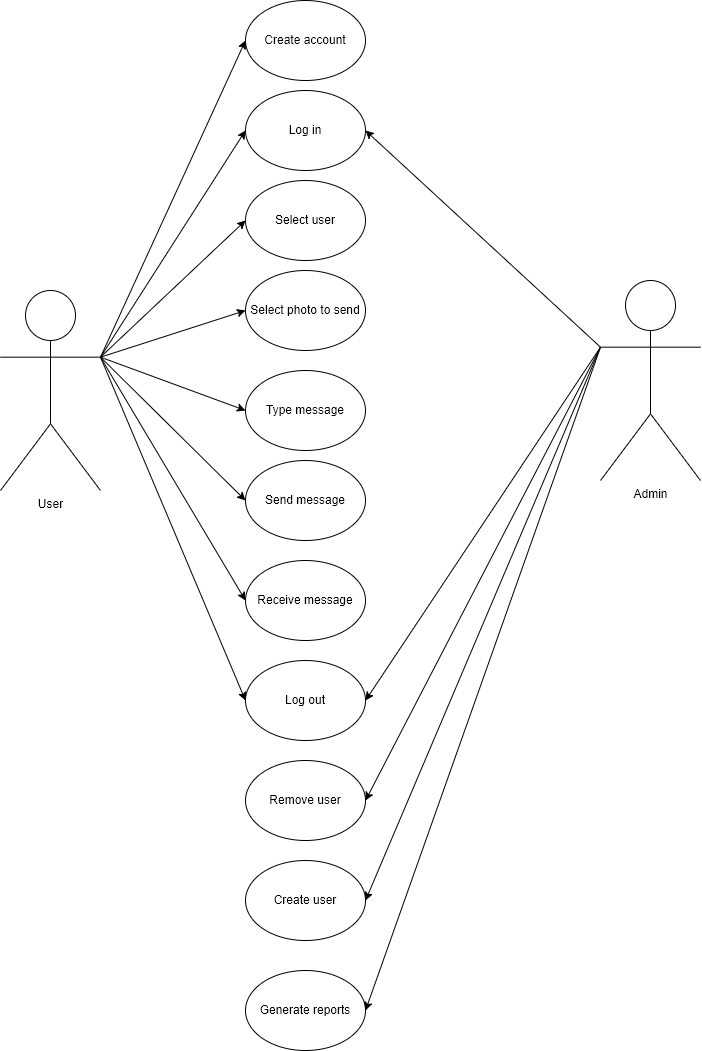

The diagram above was exported from draw.io. Its source (the exported page's mxGraphModel, read from the mxfile embedded in the PNG):
<mxGraphModel dx="2625" dy="1373" grid="1" gridSize="10" guides="1" tooltips="1" connect="1" arrows="1" fold="1" page="1" pageScale="1" pageWidth="850" pageHeight="1100" math="0" shadow="0">
  <root>
    <mxCell id="0" />
    <mxCell id="1" parent="0" />
    <mxCell id="YWt6Xd4ylhajN54uTeNq-1" value="User" style="shape=umlActor;verticalLabelPosition=bottom;verticalAlign=top;html=1;outlineConnect=0;" parent="1" vertex="1">
      <mxGeometry x="120" y="360" width="100" height="200" as="geometry" />
    </mxCell>
    <mxCell id="YWt6Xd4ylhajN54uTeNq-2" value="Create account" style="ellipse;whiteSpace=wrap;html=1;" parent="1" vertex="1">
      <mxGeometry x="365" y="70" width="120" height="80" as="geometry" />
    </mxCell>
    <mxCell id="YWt6Xd4ylhajN54uTeNq-3" value="Log in" style="ellipse;whiteSpace=wrap;html=1;" parent="1" vertex="1">
      <mxGeometry x="365" y="160" width="120" height="80" as="geometry" />
    </mxCell>
    <mxCell id="YWt6Xd4ylhajN54uTeNq-5" value="Select user" style="ellipse;whiteSpace=wrap;html=1;" parent="1" vertex="1">
      <mxGeometry x="365" y="250" width="120" height="80" as="geometry" />
    </mxCell>
    <mxCell id="YWt6Xd4ylhajN54uTeNq-6" value="Select photo to send" style="ellipse;whiteSpace=wrap;html=1;" parent="1" vertex="1">
      <mxGeometry x="365" y="340" width="120" height="80" as="geometry" />
    </mxCell>
    <mxCell id="YWt6Xd4ylhajN54uTeNq-7" value="Type message" style="ellipse;whiteSpace=wrap;html=1;" parent="1" vertex="1">
      <mxGeometry x="365" y="440" width="120" height="80" as="geometry" />
    </mxCell>
    <mxCell id="YWt6Xd4ylhajN54uTeNq-8" value="Receive message" style="ellipse;whiteSpace=wrap;html=1;" parent="1" vertex="1">
      <mxGeometry x="365" y="630" width="120" height="80" as="geometry" />
    </mxCell>
    <mxCell id="YWt6Xd4ylhajN54uTeNq-9" value="Send message" style="ellipse;whiteSpace=wrap;html=1;" parent="1" vertex="1">
      <mxGeometry x="365" y="530" width="120" height="80" as="geometry" />
    </mxCell>
    <mxCell id="YWt6Xd4ylhajN54uTeNq-10" value="Log out" style="ellipse;whiteSpace=wrap;html=1;" parent="1" vertex="1">
      <mxGeometry x="365" y="730" width="120" height="80" as="geometry" />
    </mxCell>
    <mxCell id="YWt6Xd4ylhajN54uTeNq-11" value="" style="endArrow=classic;html=1;rounded=0;exitX=1;exitY=0.3333333333333333;exitDx=0;exitDy=0;exitPerimeter=0;entryX=0;entryY=0.5;entryDx=0;entryDy=0;" parent="1" source="YWt6Xd4ylhajN54uTeNq-1" target="YWt6Xd4ylhajN54uTeNq-2" edge="1">
      <mxGeometry width="50" height="50" relative="1" as="geometry">
        <mxPoint x="390" y="480" as="sourcePoint" />
        <mxPoint x="440" y="430" as="targetPoint" />
      </mxGeometry>
    </mxCell>
    <mxCell id="YWt6Xd4ylhajN54uTeNq-12" value="" style="endArrow=classic;html=1;rounded=0;entryX=0;entryY=0.5;entryDx=0;entryDy=0;exitX=1;exitY=0.3333333333333333;exitDx=0;exitDy=0;exitPerimeter=0;" parent="1" source="YWt6Xd4ylhajN54uTeNq-1" target="YWt6Xd4ylhajN54uTeNq-3" edge="1">
      <mxGeometry width="50" height="50" relative="1" as="geometry">
        <mxPoint x="220" y="440" as="sourcePoint" />
        <mxPoint x="375" y="120" as="targetPoint" />
      </mxGeometry>
    </mxCell>
    <mxCell id="YWt6Xd4ylhajN54uTeNq-13" value="" style="endArrow=classic;html=1;rounded=0;entryX=0;entryY=0.5;entryDx=0;entryDy=0;exitX=1;exitY=0.3333333333333333;exitDx=0;exitDy=0;exitPerimeter=0;" parent="1" source="YWt6Xd4ylhajN54uTeNq-1" target="YWt6Xd4ylhajN54uTeNq-5" edge="1">
      <mxGeometry width="50" height="50" relative="1" as="geometry">
        <mxPoint x="220" y="420" as="sourcePoint" />
        <mxPoint x="375.0000000000002" y="210" as="targetPoint" />
      </mxGeometry>
    </mxCell>
    <mxCell id="YWt6Xd4ylhajN54uTeNq-14" value="" style="endArrow=classic;html=1;rounded=0;entryX=0;entryY=0.5;entryDx=0;entryDy=0;exitX=1;exitY=0.3333333333333333;exitDx=0;exitDy=0;exitPerimeter=0;" parent="1" source="YWt6Xd4ylhajN54uTeNq-1" target="YWt6Xd4ylhajN54uTeNq-6" edge="1">
      <mxGeometry width="50" height="50" relative="1" as="geometry">
        <mxPoint x="230" y="436.66666666666674" as="sourcePoint" />
        <mxPoint x="374.99999999999864" y="300" as="targetPoint" />
      </mxGeometry>
    </mxCell>
    <mxCell id="YWt6Xd4ylhajN54uTeNq-15" value="" style="endArrow=classic;html=1;rounded=0;entryX=0;entryY=0.5;entryDx=0;entryDy=0;exitX=1;exitY=0.3333333333333333;exitDx=0;exitDy=0;exitPerimeter=0;" parent="1" source="YWt6Xd4ylhajN54uTeNq-1" target="YWt6Xd4ylhajN54uTeNq-7" edge="1">
      <mxGeometry width="50" height="50" relative="1" as="geometry">
        <mxPoint x="230" y="436.66666666666674" as="sourcePoint" />
        <mxPoint x="374.99999999999864" y="390" as="targetPoint" />
      </mxGeometry>
    </mxCell>
    <mxCell id="YWt6Xd4ylhajN54uTeNq-16" value="" style="endArrow=classic;html=1;rounded=0;entryX=0;entryY=0.5;entryDx=0;entryDy=0;exitX=1;exitY=0.3333333333333333;exitDx=0;exitDy=0;exitPerimeter=0;" parent="1" source="YWt6Xd4ylhajN54uTeNq-1" target="YWt6Xd4ylhajN54uTeNq-9" edge="1">
      <mxGeometry width="50" height="50" relative="1" as="geometry">
        <mxPoint x="220" y="430" as="sourcePoint" />
        <mxPoint x="374.99999999999864" y="490" as="targetPoint" />
      </mxGeometry>
    </mxCell>
    <mxCell id="YWt6Xd4ylhajN54uTeNq-17" value="" style="endArrow=classic;html=1;rounded=0;entryX=0;entryY=0.5;entryDx=0;entryDy=0;exitX=1;exitY=0.3333333333333333;exitDx=0;exitDy=0;exitPerimeter=0;" parent="1" source="YWt6Xd4ylhajN54uTeNq-1" target="YWt6Xd4ylhajN54uTeNq-8" edge="1">
      <mxGeometry width="50" height="50" relative="1" as="geometry">
        <mxPoint x="230" y="436.66666666666674" as="sourcePoint" />
        <mxPoint x="374.99999999999864" y="580" as="targetPoint" />
      </mxGeometry>
    </mxCell>
    <mxCell id="YWt6Xd4ylhajN54uTeNq-18" value="" style="endArrow=classic;html=1;rounded=0;entryX=0;entryY=0.5;entryDx=0;entryDy=0;exitX=1;exitY=0.3333333333333333;exitDx=0;exitDy=0;exitPerimeter=0;" parent="1" source="YWt6Xd4ylhajN54uTeNq-1" target="YWt6Xd4ylhajN54uTeNq-10" edge="1">
      <mxGeometry width="50" height="50" relative="1" as="geometry">
        <mxPoint x="230" y="436.66666666666674" as="sourcePoint" />
        <mxPoint x="374.99999999999864" y="680" as="targetPoint" />
      </mxGeometry>
    </mxCell>
    <mxCell id="Wiz2PJStD2Al-j1vxe9y-4" value="Admin" style="shape=umlActor;verticalLabelPosition=bottom;verticalAlign=top;html=1;outlineConnect=0;" vertex="1" parent="1">
      <mxGeometry x="720" y="350" width="100" height="200" as="geometry" />
    </mxCell>
    <mxCell id="Wiz2PJStD2Al-j1vxe9y-6" value="Create user" style="ellipse;whiteSpace=wrap;html=1;" vertex="1" parent="1">
      <mxGeometry x="365" y="930" width="120" height="80" as="geometry" />
    </mxCell>
    <mxCell id="Wiz2PJStD2Al-j1vxe9y-7" value="Generate reports" style="ellipse;whiteSpace=wrap;html=1;" vertex="1" parent="1">
      <mxGeometry x="365" y="1040" width="120" height="80" as="geometry" />
    </mxCell>
    <mxCell id="Wiz2PJStD2Al-j1vxe9y-9" value="" style="endArrow=classic;html=1;rounded=0;entryX=1;entryY=0.5;entryDx=0;entryDy=0;exitX=0;exitY=0.3333333333333333;exitDx=0;exitDy=0;exitPerimeter=0;" edge="1" parent="1" source="Wiz2PJStD2Al-j1vxe9y-4" target="YWt6Xd4ylhajN54uTeNq-3">
      <mxGeometry width="50" height="50" relative="1" as="geometry">
        <mxPoint x="720" y="420" as="sourcePoint" />
        <mxPoint x="495" y="120" as="targetPoint" />
      </mxGeometry>
    </mxCell>
    <mxCell id="Wiz2PJStD2Al-j1vxe9y-14" value="" style="endArrow=classic;html=1;rounded=0;entryX=1;entryY=0.5;entryDx=0;entryDy=0;exitX=0;exitY=0.3333333333333333;exitDx=0;exitDy=0;exitPerimeter=0;" edge="1" parent="1" source="Wiz2PJStD2Al-j1vxe9y-4" target="YWt6Xd4ylhajN54uTeNq-10">
      <mxGeometry width="50" height="50" relative="1" as="geometry">
        <mxPoint x="730" y="427" as="sourcePoint" />
        <mxPoint x="495" y="210" as="targetPoint" />
      </mxGeometry>
    </mxCell>
    <mxCell id="Wiz2PJStD2Al-j1vxe9y-15" value="" style="endArrow=classic;html=1;rounded=0;entryX=1;entryY=0.5;entryDx=0;entryDy=0;exitX=0;exitY=0.3333333333333333;exitDx=0;exitDy=0;exitPerimeter=0;" edge="1" parent="1" source="Wiz2PJStD2Al-j1vxe9y-4" target="Wiz2PJStD2Al-j1vxe9y-6">
      <mxGeometry width="50" height="50" relative="1" as="geometry">
        <mxPoint x="730" y="427" as="sourcePoint" />
        <mxPoint x="495" y="780" as="targetPoint" />
      </mxGeometry>
    </mxCell>
    <mxCell id="Wiz2PJStD2Al-j1vxe9y-16" value="" style="endArrow=classic;html=1;rounded=0;entryX=1;entryY=0.5;entryDx=0;entryDy=0;exitX=0;exitY=0.3333333333333333;exitDx=0;exitDy=0;exitPerimeter=0;" edge="1" parent="1" source="Wiz2PJStD2Al-j1vxe9y-4" target="Wiz2PJStD2Al-j1vxe9y-7">
      <mxGeometry width="50" height="50" relative="1" as="geometry">
        <mxPoint x="720" y="440" as="sourcePoint" />
        <mxPoint x="495" y="880" as="targetPoint" />
      </mxGeometry>
    </mxCell>
    <mxCell id="Wiz2PJStD2Al-j1vxe9y-19" value="Remove user" style="ellipse;whiteSpace=wrap;html=1;" vertex="1" parent="1">
      <mxGeometry x="365" y="830" width="120" height="80" as="geometry" />
    </mxCell>
    <mxCell id="Wiz2PJStD2Al-j1vxe9y-20" value="" style="endArrow=classic;html=1;rounded=0;entryX=1;entryY=0.5;entryDx=0;entryDy=0;exitX=0;exitY=0.3333333333333333;exitDx=0;exitDy=0;exitPerimeter=0;" edge="1" parent="1" source="Wiz2PJStD2Al-j1vxe9y-4" target="Wiz2PJStD2Al-j1vxe9y-19">
      <mxGeometry width="50" height="50" relative="1" as="geometry">
        <mxPoint x="730" y="427" as="sourcePoint" />
        <mxPoint x="495" y="780" as="targetPoint" />
      </mxGeometry>
    </mxCell>
  </root>
</mxGraphModel>